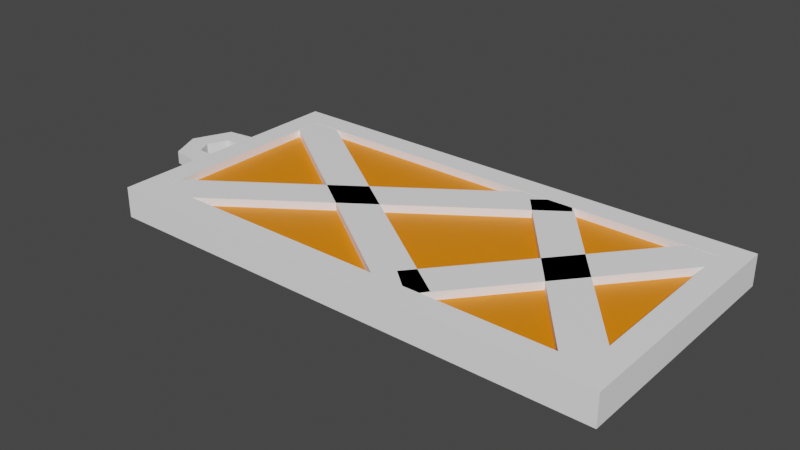 # Source: Lanyard_Card.blend  (saved by Blender 2.80.75; exported with 4.5.12 LTS)
import bpy
from mathutils import Matrix  # noqa: F401  (used for matrix-valued properties, if any)

bpy.ops.wm.read_factory_settings(use_empty=True)
scene = bpy.context.scene
scene.name = 'Scene'

# ---- materials (node trees are filled in below, after node groups)
mat_material = bpy.data.materials.new('Material')
mat_material.use_transparent_shadow = False
mat_material_001 = bpy.data.materials.new('Material.001')
mat_material_001.use_transparent_shadow = False

# ---- material node trees
mat_material.use_nodes = True; mat_material.node_tree.nodes.clear()
_N = mat_material.node_tree.nodes; _L = mat_material.node_tree.links
n0 = _N.new('ShaderNodeOutputMaterial'); n0.name = 'Material Output'; n0.location = (300, 300)
n1 = _N.new('ShaderNodeBsdfPrincipled'); n1.name = 'Principled BSDF'; n1.location = (10, 300)
n1.distribution = 'GGX'
n1.subsurface_method = 'BURLEY'
n1.inputs[0].default_value = (1.0, 1.0, 1.0, 1.0)
n1.inputs[3].default_value = 1.45
n1.inputs[27].default_value = (0.0, 0.0, 0.0, 1.0)
n1.inputs[28].default_value = 1.0
_L.new(n1.outputs[0], n0.inputs[0])
n0.is_active_output = True
mat_material_001.use_nodes = True; mat_material_001.node_tree.nodes.clear()
_N = mat_material_001.node_tree.nodes; _L = mat_material_001.node_tree.links
n0 = _N.new('ShaderNodeOutputMaterial'); n0.name = 'Material Output'; n0.location = (300, 300)
n1 = _N.new('ShaderNodeBsdfPrincipled'); n1.name = 'Principled BSDF'; n1.location = (10, 300)
n1.distribution = 'GGX'
n1.subsurface_method = 'BURLEY'
n1.inputs[0].default_value = (1.0, 0.25, 0.0, 1.0)
n1.inputs[3].default_value = 1.45
n1.inputs[27].default_value = (0.0, 0.0, 0.0, 1.0)
n1.inputs[28].default_value = 1.0
_L.new(n1.outputs[0], n0.inputs[0])
n0.is_active_output = True

# ---- world
world_world = bpy.data.worlds.new('World'); scene.world = world_world
world_world.use_nodes = True; world_world.node_tree.nodes.clear()
_N = world_world.node_tree.nodes; _L = world_world.node_tree.links
n0 = _N.new('ShaderNodeOutputWorld'); n0.name = 'World Output'; n0.location = (300, 300)
n1 = _N.new('ShaderNodeBackground'); n1.name = 'Background'; n1.location = (10, 300)
n1.inputs[0].default_value = (0.05088, 0.05088, 0.05088, 1.0)
_L.new(n1.outputs[0], n0.inputs[0])
n0.is_active_output = True
world_world.color = (0.05088, 0.05088, 0.05088)
world_world.use_sun_shadow = False
world_world.sun_shadow_jitter_overblur = 0.0

# ---- meshes
me_mesh = bpy.data.meshes.new('Mesh')
me_mesh.from_pydata([(-0.1, -0.05, 0.000117), (0.1, -0.05, 0.000117), (-0.1, 0.05, 0.000117), (0.1, 0.05, 0.000117), (-0.09052, -0.04052, 0.009121), (0.09052, -0.04052, 0.009121), (0.09052, 0.04052, 0.009121), (-0.09052, 0.04052, 0.009121), (-0.1, -0.05, 0.01228), (0.1, -0.05, 0.01228), (0.1, 0.05, 0.01228), (-0.1, 0.05, 0.01228), (0.09052, -0.04052, 0.01228), (-0.09052, -0.04052, 0.01228), (-0.09052, 0.04052, 0.01228), (0.09052, 0.04052, 0.01228), (-0.08696, -0.04867, 0.009041), (0.03667, 0.03789, 0.009041), (-0.09547, -0.03651, 0.009041), (0.02815, 0.05005, 0.009041), (-0.08696, -0.04867, 0.01224), (0.03667, 0.03789, 0.01224), (-0.09547, -0.03651, 0.01224), (0.02815, 0.05005, 0.01224), (-0.09957, 0.03682, 0.009041), (0.02405, -0.04975, 0.009041), (-0.09105, 0.04898, 0.009041), (0.03257, -0.03758, 0.009041), (-0.09957, 0.03682, 0.01224), (0.02405, -0.04975, 0.01224), (-0.09105, 0.04898, 0.01224), (0.03257, -0.03758, 0.01224), (0.02769, -0.04381, 0.009041), (0.09518, 0.03662, 0.009041), (0.01631, -0.03426, 0.009041), (0.0838, 0.04617, 0.009041), (0.02769, -0.04381, 0.01224), (0.09518, 0.03662, 0.01224), (0.01631, -0.03426, 0.01224), (0.0838, 0.04617, 0.01224), (0.01951, 0.03661, 0.009041), (0.08486, -0.04558, 0.009041), (0.03113, 0.04585, 0.009041), (0.09648, -0.03633, 0.009041), (0.01951, 0.03661, 0.01224), (0.08486, -0.04558, 0.01224), (0.03113, 0.04585, 0.01224), (0.09648, -0.03633, 0.01224), (-0.1095, 0.008222, 0.009784), (-0.09929, 0.008291, 0.009784), (-0.1152, 0.01507, 0.009784), (-0.09929, 0.01722, 0.009784), (-0.1095, 0.008222, 0.004716), (-0.09929, 0.008291, 0.004716), (-0.1152, 0.01507, 0.004716), (-0.09929, 0.01722, 0.004716), (-0.113, -6.083e-11, 0.009784), (-0.1219, -6.083e-11, 0.009784), (-0.1219, -9.311e-11, 0.004716), (-0.113, -9.311e-11, 0.004716), (-0.1104, -0.005801, 0.009784), (-0.1162, -0.01264, 0.009784), (-0.1162, -0.01264, 0.004716), (-0.1104, -0.005801, 0.004716), (-0.09959, -0.006219, 0.009784), (-0.09959, -0.01515, 0.009784), (-0.09959, -0.01515, 0.004716), (-0.09959, -0.006219, 0.004716)], [], [(4, 5, 6, 7), (0, 2, 3, 1), (3, 10, 9, 1), (2, 11, 10, 3), (0, 8, 11, 2), (8, 9, 12, 13), (9, 10, 15, 12), (10, 11, 14, 15), (11, 8, 13, 14), (5, 4, 13, 12), (4, 7, 14, 13), (7, 6, 15, 14), (6, 5, 12, 15), (16, 18, 19, 17), (20, 21, 23, 22), (16, 17, 21, 20), (17, 19, 23, 21), (19, 18, 22, 23), (18, 16, 20, 22), (24, 26, 27, 25), (28, 29, 31, 30), (24, 25, 29, 28), (25, 27, 31, 29), (27, 26, 30, 31), (26, 24, 28, 30), (32, 34, 35, 33), (36, 37, 39, 38), (32, 33, 37, 36), (33, 35, 39, 37), (35, 34, 38, 39), (34, 32, 36, 38), (40, 42, 43, 41), (44, 45, 47, 46), (40, 41, 45, 44), (41, 43, 47, 45), (43, 42, 46, 47), (42, 40, 44, 46), (48, 49, 51, 50), (52, 54, 55, 53), (48, 52, 53, 49), (49, 53, 55, 51), (51, 55, 54, 50), (65, 66, 67, 64), (50, 57, 56, 48), (54, 58, 57, 50), (52, 59, 58, 54), (48, 56, 59, 52), (57, 61, 60, 56), (58, 62, 61, 57), (59, 63, 62, 58), (56, 60, 63, 59), (60, 61, 65, 64), (61, 62, 66, 65), (62, 63, 67, 66), (63, 60, 64, 67), (1, 9, 8, 0)])
me_mesh.polygons.foreach_set('use_smooth', [True] * 56)
me_mesh.polygons.foreach_set('material_index', [1, 0, 0, 0, 0, 0, 0, 0, 0, 0, 0, 0, 0, 0, 0, 0, 0, 0, 0, 0, 0, 0, 0, 0, 0, 0, 0, 0, 0, 0, 0, 0, 0, 0, 0, 0, 0, 0, 0, 0, 0, 0, 0, 0, 0, 0, 0, 0, 0, 0, 0, 0, 0, 0, 0, 0])
_k = set([(0, 1), (0, 2), (0, 8), (1, 3), (1, 9), (2, 3), (2, 11), (3, 10), (4, 5), (4, 7), (4, 13), (5, 6), (5, 12), (6, 7), (6, 15), (7, 14), (8, 9), (8, 11), (9, 10), (10, 11), (12, 13), (12, 15), (13, 14), (14, 15), (16, 17), (16, 18), (16, 20), (17, 19), (17, 21), (18, 19), (18, 22), (19, 23), (20, 21), (20, 22), (21, 23), (22, 23), (24, 25), (24, 26), (24, 28), (25, 27), (25, 29), (26, 27), (26, 30), (27, 31), (28, 29), (28, 30), (29, 31), (30, 31), (32, 33), (32, 34), (32, 36), (33, 35), (33, 37), (34, 35), (34, 38), (35, 39), (36, 37), (36, 38), (37, 39), (38, 39), (40, 41), (40, 42), (40, 44), (41, 43), (41, 45), (42, 43), (42, 46), (43, 47), (44, 45), (44, 46), (45, 47), (46, 47), (48, 49), (48, 52), (48, 56), (49, 51), (49, 53), (50, 51), (50, 54), (50, 57), (51, 55), (52, 53), (52, 59), (53, 55), (54, 55), (54, 58), (56, 59), (56, 60), (57, 58), (57, 61), (58, 62), (59, 63), (60, 63), (60, 64), (61, 62), (61, 65), (62, 66), (63, 67), (64, 65), (64, 67), (65, 66), (66, 67)])
me_mesh.attributes.new('sharp_edge', 'BOOLEAN', 'EDGE').data.foreach_set('value', [ (min(e.vertices), max(e.vertices)) in _k for e in me_mesh.edges])
_uv = me_mesh.uv_layers.new(name='UVChannel_1')
_uv.uv.foreach_set('vector', [1.0, 0.0, 0.0, 0.0, 0.0, 1.0, 1.0, 1.0, 0.0, 0.0, 0.0, 1.0, 1.0, 1.0, 1.0, 0.0, 1.0, 1.0, 0.0, 1.0, 0.0, 0.0, 0.0, 1.0, 1.0, 1.0, 1.0, 1.0, 0.0, 1.0, 0.0, 1.0, 1.0, 1.0, 1.0, 0.0, 1.0, 1.0, 0.0, 1.0, 1.0, 0.0, 0.0, 0.0, 0.0, 0.0, 1.0, 0.0, 0.0, 0.0, 0.0, 1.0, 0.0, 1.0, 0.0, 0.0, 0.0, 1.0, 1.0, 1.0, 1.0, 1.0, 0.0, 1.0, 1.0, 1.0, 1.0, 0.0, 1.0, 0.0, 1.0, 1.0, 0.0, 0.0, 1.0, 0.0, 1.0, 0.0, 0.0, 0.0, 1.0, 0.0, 1.0, 1.0, 1.0, 1.0, 1.0, 0.0, 1.0, 1.0, 0.0, 1.0, 0.0, 1.0, 1.0, 1.0, 0.0, 1.0, 0.0, 0.0, 0.0, 0.0, 0.0, 1.0, 1.0, 0.0, 1.0, 1.0, 0.0, 1.0, 0.0, 0.0, 0.0, 0.0, 1.0, 0.0, 1.0, 1.0, 0.0, 1.0, 0.0, 0.0, 1.0, 0.0, 1.0, 1.0, 0.0, 1.0, 0.0, 0.0, 1.0, 0.0, 1.0, 1.0, 0.0, 1.0, 0.0, 0.0, 1.0, 0.0, 1.0, 1.0, 0.0, 1.0, 0.0, 0.0, 1.0, 0.0, 1.0, 1.0, 0.0, 1.0, 1.0, 0.0, 1.0, 1.0, 0.0, 1.0, 0.0, 0.0, 0.0, 0.0, 1.0, 0.0, 1.0, 1.0, 0.0, 1.0, 0.0, 0.0, 1.0, 0.0, 1.0, 1.0, 0.0, 1.0, 0.0, 0.0, 1.0, 0.0, 1.0, 1.0, 0.0, 1.0, 0.0, 0.0, 1.0, 0.0, 1.0, 1.0, 0.0, 1.0, 0.0, 0.0, 1.0, 0.0, 1.0, 1.0, 0.0, 1.0, 1.0, 0.0, 1.0, 1.0, 0.0, 1.0, 0.0, 0.0, 0.0, 0.0, 1.0, 0.0, 1.0, 1.0, 0.0, 1.0, 0.0, 0.0, 1.0, 0.0, 1.0, 1.0, 0.0, 1.0, 0.0, 0.0, 1.0, 0.0, 1.0, 1.0, 0.0, 1.0, 0.0, 0.0, 1.0, 0.0, 1.0, 1.0, 0.0, 1.0, 0.0, 0.0, 1.0, 0.0, 1.0, 1.0, 0.0, 1.0, 1.0, 0.0, 1.0, 1.0, 0.0, 1.0, 0.0, 0.0, 0.0, 0.0, 1.0, 0.0, 1.0, 1.0, 0.0, 1.0, 0.0, 0.0, 1.0, 0.0, 1.0, 1.0, 0.0, 1.0, 0.0, 0.0, 1.0, 0.0, 1.0, 1.0, 0.0, 1.0, 0.0, 0.0, 1.0, 0.0, 1.0, 1.0, 0.0, 1.0, 0.0, 0.0, 1.0, 0.0, 1.0, 1.0, 0.0, 1.0, 1.0, 0.0, 0.0, 0.0, 0.0, 1.0, 1.0, 1.0, 0.0, 0.0, 0.0, 1.0, 1.0, 1.0, 1.0, 0.0, 0.0, 0.0, 0.0, 1.0, 1.0, 1.0, 1.0, 0.0, 0.0, 0.0, 0.0, 1.0, 1.0, 1.0, 1.0, 0.0, 0.0, 0.0, 0.0, 1.0, 1.0, 1.0, 1.0, 0.0, 0.0, 0.0, 0.0, 1.0, 1.0, 1.0, 1.0, 0.0, 0.0, 0.0, 0.0, 0.0, 1.0, 0.0, 1.0, 0.0, 0.0, 1.0, 0.0, 1.0, 0.0, 0.0, 0.0, 0.0, 1.0, 1.0, 1.0, 1.0, 0.0, 1.0, 0.0, 1.0, 1.0, 0.0, 1.0, 0.0, 1.0, 1.0, 1.0, 1.0, 0.0, 0.0, 0.0, 0.0, 1.0, 0.0, 1.0, 0.0, 0.0, 1.0, 0.0, 1.0, 0.0, 0.0, 0.0, 0.0, 1.0, 1.0, 1.0, 1.0, 0.0, 1.0, 0.0, 1.0, 1.0, 0.0, 1.0, 0.0, 1.0, 1.0, 1.0, 1.0, 1.0, 0.0, 0.0, 0.0, 0.0, 0.0, 1.0, 0.0, 0.0, 0.0, 0.0, 1.0, 0.0, 1.0, 0.0, 0.0, 0.0, 1.0, 1.0, 1.0, 1.0, 1.0, 0.0, 1.0, 1.0, 1.0, 1.0, 0.0, 1.0, 0.0, 1.0, 1.0, 1.0, 1.0, 0.0, 0.0, 1.0, 0.0, 0.0, 1.0])
me_mesh.materials.append(mat_material)
me_mesh.materials.append(mat_material_001)
me_mesh.use_remesh_preserve_volume = False
me_mesh.use_remesh_preserve_attributes = False
me_mesh.use_mirror_vertex_groups = False
me_mesh.update()
me_mesh.normals_split_custom_set([tuple(v) for v in zip(*[iter([0.0, 4.597e-08, 1.0, 0.0, 4.597e-08, 1.0, 0.0, 4.597e-08, 1.0, 0.0, 4.597e-08, 1.0, 0.0, -4.366e-08, -1.0, 0.0, -4.366e-08, -1.0, 0.0, -4.366e-08, -1.0, 0.0, -4.366e-08, -1.0, 1.0, 0.0, 0.0, 1.0, 0.0, 0.0, 1.0, 0.0, 0.0, 1.0, 0.0, 0.0, 0.0, 1.0, 0.0, 0.0, 1.0, 0.0, 0.0, 1.0, 0.0, 0.0, 1.0, 0.0, -1.0, 0.0, 0.0, -1.0, 0.0, 0.0, -1.0, 0.0, 0.0, -1.0, 0.0, 0.0, -6.783e-08, 2.058e-08, 1.0, 6.783e-08, 2.058e-08, 1.0, 6.783e-08, 2.058e-08, 1.0, -6.783e-08, 2.058e-08, 1.0, 6.783e-08, 2.058e-08, 1.0, 6.783e-08, 2.058e-08, 1.0, 6.783e-08, 2.058e-08, 1.0, 6.783e-08, 2.058e-08, 1.0, 6.783e-08, 2.058e-08, 1.0, -6.783e-08, 2.058e-08, 1.0, -6.783e-08, 2.058e-08, 1.0, 6.783e-08, 2.058e-08, 1.0, -6.783e-08, 2.058e-08, 1.0, -6.783e-08, 2.058e-08, 1.0, -6.783e-08, 2.058e-08, 1.0, -6.783e-08, 2.058e-08, 1.0, 0.0, 1.0, 0.0, 0.0, 1.0, 0.0, 0.0, 1.0, 0.0, 0.0, 1.0, 0.0, 1.0, -4.7e-08, 0.0, 1.0, -4.7e-08, 0.0, 1.0, -4.7e-08, 0.0, 1.0, -4.7e-08, 0.0, 0.0, -1.0, 0.0, 0.0, -1.0, 0.0, 0.0, -1.0, 0.0, 0.0, -1.0, 0.0, -1.0, -4.7e-08, 0.0, -1.0, -4.7e-08, 0.0, -1.0, -4.7e-08, 0.0, -1.0, -4.7e-08, 0.0, -2.272e-08, -1.416e-08, -1.0, -2.272e-08, -1.416e-08, -1.0, -2.272e-08, -1.416e-08, -1.0, -2.272e-08, -1.416e-08, -1.0, 5.194e-08, 1.416e-08, 1.0, 5.194e-08, 1.416e-08, 1.0, 5.194e-08, 1.416e-08, 1.0, 5.194e-08, 1.416e-08, 1.0, 0.5736, -0.8192, 0.0, 0.5736, -0.8192, 0.0, 0.5736, -0.8192, 0.0, 0.5736, -0.8192, 0.0, 0.8192, 0.5736, 0.0, 0.8192, 0.5736, 0.0, 0.8192, 0.5736, 0.0, 0.8192, 0.5736, 0.0, -0.5736, 0.8192, 0.0, -0.5736, 0.8192, 0.0, -0.5736, 0.8192, 0.0, -0.5736, 0.8192, 0.0, -0.8192, -0.5736, 0.0, -0.8192, -0.5736, 0.0, -0.8192, -0.5736, 0.0, -0.8192, -0.5736, 0.0, 2.272e-08, -1.416e-08, -1.0, 2.272e-08, -1.416e-08, -1.0, 2.272e-08, -1.416e-08, -1.0, 2.272e-08, -1.416e-08, -1.0, 0.0, 1.416e-08, 1.0, 0.0, 1.416e-08, 1.0, 0.0, 1.416e-08, 1.0, 0.0, 1.416e-08, 1.0, -0.5736, -0.8192, 0.0, -0.5736, -0.8192, 0.0, -0.5736, -0.8192, 0.0, -0.5736, -0.8192, 0.0, 0.8192, -0.5736, 0.0, 0.8192, -0.5736, 0.0, 0.8192, -0.5736, 0.0, 0.8192, -0.5736, 0.0, 0.5736, 0.8192, 0.0, 0.5736, 0.8192, 0.0, 0.5736, 0.8192, 0.0, 0.5736, 0.8192, 0.0, -0.8192, 0.5736, 0.0, -0.8192, 0.5736, 0.0, -0.8192, 0.5736, 0.0, -0.8192, 0.5736, 0.0, -1.866e-08, -2.718e-08, -1.0, -1.866e-08, -2.718e-08, -1.0, -1.866e-08, -2.718e-08, -1.0, -1.866e-08, -2.718e-08, -1.0, 0.0, 2.718e-08, 1.0, 0.0, 2.718e-08, 1.0, 0.0, 2.718e-08, 1.0, 0.0, 2.718e-08, 1.0, 0.766, -0.6428, 0.0, 0.766, -0.6428, 0.0, 0.766, -0.6428, 0.0, 0.766, -0.6428, 0.0, 0.6428, 0.766, 0.0, 0.6428, 0.766, 0.0, 0.6428, 0.766, 0.0, 0.6428, 0.766, 0.0, -0.766, 0.6428, 0.0, -0.766, 0.6428, 0.0, -0.766, 0.6428, 0.0, -0.766, 0.6428, 0.0, -0.6428, -0.766, 0.0, -0.6428, -0.766, 0.0, -0.6428, -0.766, 0.0, -0.6428, -0.766, 0.0, 2.799e-08, -2.777e-08, -1.0, 2.799e-08, -2.777e-08, -1.0, 2.799e-08, -2.777e-08, -1.0, 2.799e-08, -2.777e-08, -1.0, 0.0, 2.777e-08, 1.0, 0.0, 2.777e-08, 1.0, 0.0, 2.777e-08, 1.0, 0.0, 2.777e-08, 1.0, -0.7827, -0.6224, 0.0, -0.7827, -0.6224, 0.0, -0.7827, -0.6224, 0.0, -0.7827, -0.6224, 0.0, 0.6224, -0.7827, 0.0, 0.6224, -0.7827, 0.0, 0.6224, -0.7827, 0.0, 0.6224, -0.7827, 0.0, 0.7827, 0.6224, 0.0, 0.7827, 0.6224, 0.0, 0.7827, 0.6224, 0.0, 0.7827, 0.6224, 0.0, -0.6224, 0.7827, 0.0, -0.6224, 0.7827, 0.0, -0.6224, 0.7827, 0.0, -0.6224, 0.7827, 0.0, -6.964e-08, 2.422e-07, 1.0, -6.865e-08, 2.989e-07, 1.0, -6.865e-08, 2.989e-07, 1.0, -6.975e-08, 2.359e-07, 1.0, 0.0, -1.866e-07, -1.0, 0.0, -1.868e-07, -1.0, 0.0, -1.844e-07, -1.0, 0.0, -1.844e-07, -1.0, 0.006719, -1.0, 0.0, 0.006719, -1.0, 0.0, 0.006719, -1.0, 0.0, 0.006719, -1.0, 0.0, 1.0, 1.286e-06, 0.0, 1.0, 1.286e-06, 0.0, 1.0, 1.286e-06, 0.0, 1.0, 1.286e-06, 0.0, -0.1345, 0.9909, 0.0, -0.1345, 0.9909, 0.0, -0.1345, 0.9909, 0.0, -0.1345, 0.9909, 0.0, 1.0, 1.286e-06, 0.0, 1.0, 1.286e-06, 0.0, 1.0, 1.286e-06, 0.0, 1.0, 1.286e-06, 0.0, -6.975e-08, 2.359e-07, 1.0, 7.544e-08, 1.966e-07, 1.0, 7.623e-08, 1.967e-07, 1.0, -6.964e-08, 2.422e-07, 1.0, -0.9132, 0.4075, 0.0, -0.9132, 0.4075, 0.0, -0.9132, 0.4075, 0.0, -0.9132, 0.4075, 0.0, 0.0, -1.866e-07, -1.0, 2.23e-08, -1.853e-07, -1.0, 2.218e-08, -1.853e-07, -1.0, 0.0, -1.868e-07, -1.0, 0.9174, -0.3979, 0.0, 0.9174, -0.3979, 0.0, 0.9174, -0.3979, 0.0, 0.9174, -0.3979, 0.0, 7.544e-08, 1.966e-07, 1.0, 1.473e-07, 2.532e-07, 1.0, 1.398e-07, 2.571e-07, 1.0, 7.623e-08, 1.967e-07, 1.0, -0.9105, -0.4135, 0.0, -0.9105, -0.4135, 0.0, -0.9105, -0.4135, 0.0, -0.9105, -0.4135, 0.0, 2.23e-08, -1.853e-07, -1.0, 2.117e-08, -1.819e-07, -1.0, 2.33e-08, -1.819e-07, -1.0, 2.218e-08, -1.853e-07, -1.0, 0.9134, 0.4071, -1.413e-08, 0.9134, 0.4071, -1.413e-08, 0.9134, 0.4071, -1.413e-08, 0.9134, 0.4071, -1.413e-08, 1.398e-07, 2.571e-07, 1.0, 1.473e-07, 2.532e-07, 1.0, 6.472e-08, 2.96e-07, 1.0, 6.472e-08, 2.96e-07, 1.0, -0.1495, -0.9888, 0.0, -0.1495, -0.9888, 0.0, -0.1495, -0.9888, 0.0, -0.1495, -0.9888, 0.0, 2.33e-08, -1.819e-07, -1.0, 2.117e-08, -1.819e-07, -1.0, 0.0, -1.824e-07, -1.0, 0.0, -1.824e-07, -1.0, 0.03857, 0.9993, 0.0, 0.03857, 0.9993, 0.0, 0.03857, 0.9993, 0.0, 0.03857, 0.9993, 0.0, 0.0, -1.0, 0.0, 0.0, -1.0, 0.0, 0.0, -1.0, 0.0, 0.0, -1.0, 0.0])] * 3)])

# ---- objects
ob_box001 = bpy.data.objects.new('Box001', me_mesh)

# ---- transforms, parenting, visibility, modifiers, constraints
ob_box001.location = (0.0, 0.0, 0.0)
ob_box001.color = (0.8, 0.8, 0.8, 1.0)
ob_box001.lineart.crease_threshold = 0.0

# ---- collection membership
scene.collection.objects.link(ob_box001)

# ---- scene / render settings (as saved in the file)
scene.frame_start = 1; scene.frame_end = 250; scene.frame_set(1)
scene.render.engine = 'BLENDER_EEVEE_NEXT'
scene.render.fps = 30
scene.cycles.use_denoising = False
scene.cycles.samples = 128
scene.cycles.sampling_pattern = 'TABULATED_SOBOL'
scene.cycles.use_adaptive_sampling = False
scene.cycles.use_light_tree = False
scene.eevee.use_gtao = True
scene.eevee.gtao_distance = 10.0
scene.view_settings.view_transform = 'Filmic'
bpy.context.view_layer.update()

# ---- added for rendering (the .blend has no active camera and no usable light): camera, sun
cam_auto = bpy.data.cameras.new('AutoCamera')
cam_auto.lens = 50.0
cam_auto.sensor_width = 36.0
cam_auto.clip_end = 1000.0
ob_auto_camera = bpy.data.objects.new('AutoCamera', cam_auto)
scene.collection.objects.link(ob_auto_camera)
ob_auto_camera.location = (0.21455, -0.270586, 0.186607)
ob_auto_camera.rotation_euler = (1.09748, -7.21219e-08, 0.694738)
scene.camera = ob_auto_camera
light_auto_sun = bpy.data.lights.new('AutoSun', 'SUN')
light_auto_sun.energy = 3.0
light_auto_sun.angle = 0.0523599
ob_auto_sun = bpy.data.objects.new('AutoSun', light_auto_sun)
scene.collection.objects.link(ob_auto_sun)
ob_auto_sun.rotation_euler = (0.872665, 0.174533, 0.523599)
bpy.context.view_layer.update()
